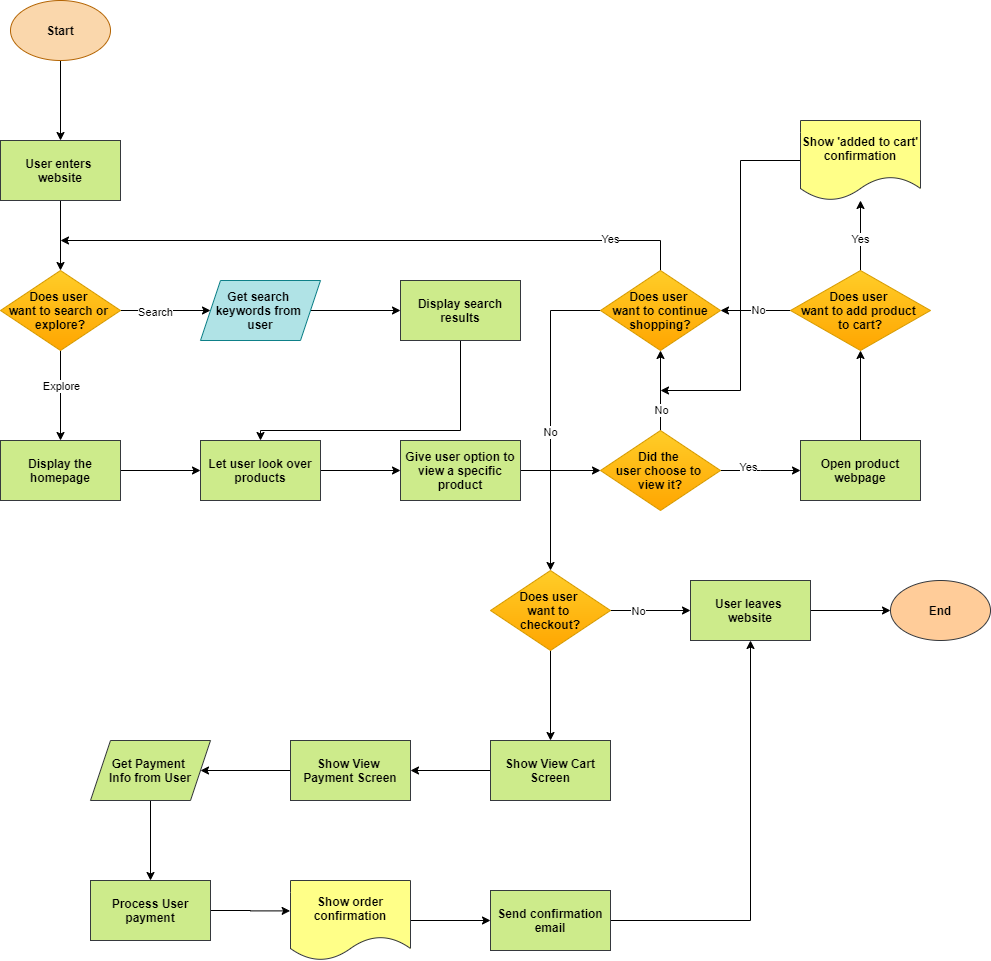

The diagram above was exported from draw.io. Its source (the exported page's mxGraphModel, read from the mxfile embedded in the PNG):
<mxGraphModel dx="990" dy="575" grid="1" gridSize="10" guides="1" tooltips="1" connect="1" arrows="1" fold="1" page="1" pageScale="1" pageWidth="850" pageHeight="1100" math="0" shadow="0">
  <root>
    <mxCell id="0" />
    <mxCell id="1" parent="0" />
    <mxCell id="48" value="" style="edgeStyle=orthogonalEdgeStyle;rounded=0;orthogonalLoop=1;jettySize=auto;html=1;fontColor=#000000;" edge="1" parent="1" source="2" target="47">
      <mxGeometry relative="1" as="geometry" />
    </mxCell>
    <mxCell id="2" value="&lt;b&gt;Start&lt;/b&gt;" style="ellipse;whiteSpace=wrap;html=1;fillColor=#fad7ac;strokeColor=#b46504;fontColor=#000000;" vertex="1" parent="1">
      <mxGeometry x="40" y="40" width="100" height="60" as="geometry" />
    </mxCell>
    <mxCell id="6" value="" style="edgeStyle=orthogonalEdgeStyle;rounded=0;orthogonalLoop=1;jettySize=auto;html=1;fontColor=#000000;" edge="1" parent="1" target="5">
      <mxGeometry relative="1" as="geometry">
        <mxPoint x="90" y="240" as="sourcePoint" />
      </mxGeometry>
    </mxCell>
    <mxCell id="8" value="" style="edgeStyle=orthogonalEdgeStyle;rounded=0;orthogonalLoop=1;jettySize=auto;html=1;fontColor=#000000;" edge="1" parent="1" source="5" target="7">
      <mxGeometry relative="1" as="geometry" />
    </mxCell>
    <mxCell id="9" value="&lt;font&gt;Explore&lt;/font&gt;" style="edgeLabel;html=1;align=center;verticalAlign=middle;resizable=0;points=[];fontColor=#000000;" vertex="1" connectable="0" parent="8">
      <mxGeometry x="-0.2311" relative="1" as="geometry">
        <mxPoint as="offset" />
      </mxGeometry>
    </mxCell>
    <mxCell id="11" value="" style="edgeStyle=orthogonalEdgeStyle;rounded=0;orthogonalLoop=1;jettySize=auto;html=1;fontColor=#000000;" edge="1" parent="1" source="5" target="10">
      <mxGeometry relative="1" as="geometry">
        <Array as="points">
          <mxPoint x="200" y="350" />
          <mxPoint x="200" y="350" />
        </Array>
      </mxGeometry>
    </mxCell>
    <mxCell id="13" value="&lt;font&gt;Search&lt;/font&gt;" style="edgeLabel;html=1;align=center;verticalAlign=middle;resizable=0;points=[];fontColor=#000000;" vertex="1" connectable="0" parent="11">
      <mxGeometry x="-0.2533" y="-1" relative="1" as="geometry">
        <mxPoint as="offset" />
      </mxGeometry>
    </mxCell>
    <mxCell id="5" value="&lt;b&gt;Does user &lt;br&gt;want to search or &lt;br&gt;explore?&lt;/b&gt;" style="rhombus;whiteSpace=wrap;html=1;strokeColor=#d79b00;fillColor=#ffcd28;gradientColor=#ffa500;" vertex="1" parent="1">
      <mxGeometry x="30" y="310" width="120" height="80" as="geometry" />
    </mxCell>
    <mxCell id="20" value="" style="edgeStyle=orthogonalEdgeStyle;rounded=0;orthogonalLoop=1;jettySize=auto;html=1;fontColor=#000000;" edge="1" parent="1" source="7">
      <mxGeometry relative="1" as="geometry">
        <mxPoint x="230" y="510" as="targetPoint" />
      </mxGeometry>
    </mxCell>
    <mxCell id="7" value="&lt;b&gt;Display the homepage&lt;/b&gt;" style="whiteSpace=wrap;html=1;strokeColor=#36393d;fillColor=#cdeb8b;fontColor=#000000;" vertex="1" parent="1">
      <mxGeometry x="30" y="480" width="120" height="60" as="geometry" />
    </mxCell>
    <mxCell id="18" value="" style="edgeStyle=orthogonalEdgeStyle;rounded=0;orthogonalLoop=1;jettySize=auto;html=1;fontColor=#000000;" edge="1" parent="1" source="10" target="17">
      <mxGeometry relative="1" as="geometry" />
    </mxCell>
    <mxCell id="10" value="&lt;b&gt;&lt;font color=&quot;#000000&quot;&gt;Get search &lt;br&gt;keywords from &lt;br&gt;user&lt;/font&gt;&lt;/b&gt;" style="shape=parallelogram;perimeter=parallelogramPerimeter;whiteSpace=wrap;html=1;fixedSize=1;strokeColor=#0e8088;fillColor=#b0e3e6;" vertex="1" parent="1">
      <mxGeometry x="230" y="320" width="120" height="60" as="geometry" />
    </mxCell>
    <mxCell id="23" value="" style="edgeStyle=orthogonalEdgeStyle;rounded=0;orthogonalLoop=1;jettySize=auto;html=1;fontColor=#000000;" edge="1" parent="1" source="17" target="22">
      <mxGeometry relative="1" as="geometry">
        <Array as="points">
          <mxPoint x="490" y="470" />
        </Array>
      </mxGeometry>
    </mxCell>
    <mxCell id="17" value="&lt;b&gt;&lt;font color=&quot;#000000&quot;&gt;Display search results&lt;/font&gt;&lt;/b&gt;" style="whiteSpace=wrap;html=1;strokeColor=#36393d;fillColor=#cdeb8b;" vertex="1" parent="1">
      <mxGeometry x="430" y="320" width="120" height="60" as="geometry" />
    </mxCell>
    <mxCell id="25" value="" style="edgeStyle=orthogonalEdgeStyle;rounded=0;orthogonalLoop=1;jettySize=auto;html=1;fontColor=#000000;" edge="1" parent="1" source="22" target="24">
      <mxGeometry relative="1" as="geometry" />
    </mxCell>
    <mxCell id="22" value="&lt;b&gt;&lt;font color=&quot;#000000&quot;&gt;Let user look over products&lt;/font&gt;&lt;/b&gt;" style="whiteSpace=wrap;html=1;strokeColor=#36393d;fillColor=#cdeb8b;" vertex="1" parent="1">
      <mxGeometry x="230" y="480" width="120" height="60" as="geometry" />
    </mxCell>
    <mxCell id="27" value="" style="edgeStyle=orthogonalEdgeStyle;rounded=0;orthogonalLoop=1;jettySize=auto;html=1;fontColor=#000000;" edge="1" parent="1" source="24" target="26">
      <mxGeometry relative="1" as="geometry" />
    </mxCell>
    <mxCell id="24" value="&lt;b&gt;&lt;font color=&quot;#000000&quot;&gt;Give user option to view a specific product&lt;/font&gt;&lt;/b&gt;" style="whiteSpace=wrap;html=1;strokeColor=#36393d;fillColor=#cdeb8b;" vertex="1" parent="1">
      <mxGeometry x="430" y="480" width="120" height="60" as="geometry" />
    </mxCell>
    <mxCell id="29" value="" style="edgeStyle=orthogonalEdgeStyle;rounded=0;orthogonalLoop=1;jettySize=auto;html=1;fontColor=#000000;" edge="1" parent="1" source="26" target="28">
      <mxGeometry relative="1" as="geometry" />
    </mxCell>
    <mxCell id="30" value="&lt;font&gt;No&lt;/font&gt;" style="edgeLabel;html=1;align=center;verticalAlign=middle;resizable=0;points=[];fontColor=#000000;" vertex="1" connectable="0" parent="29">
      <mxGeometry x="0.285" y="-3" relative="1" as="geometry">
        <mxPoint x="-3" y="30" as="offset" />
      </mxGeometry>
    </mxCell>
    <mxCell id="34" value="" style="edgeStyle=orthogonalEdgeStyle;rounded=0;orthogonalLoop=1;jettySize=auto;html=1;fontColor=#000000;" edge="1" parent="1" source="26" target="33">
      <mxGeometry relative="1" as="geometry">
        <Array as="points">
          <mxPoint x="790" y="510" />
          <mxPoint x="790" y="510" />
        </Array>
      </mxGeometry>
    </mxCell>
    <mxCell id="26" value="&lt;b&gt;Did the &lt;br&gt;user&amp;nbsp;choose to &lt;br&gt;view it?&lt;/b&gt;" style="rhombus;whiteSpace=wrap;html=1;strokeColor=#d79b00;fillColor=#ffcd28;gradientColor=#ffa500;" vertex="1" parent="1">
      <mxGeometry x="630" y="470" width="120" height="80" as="geometry" />
    </mxCell>
    <mxCell id="31" style="edgeStyle=orthogonalEdgeStyle;rounded=0;orthogonalLoop=1;jettySize=auto;html=1;exitX=0.5;exitY=0;exitDx=0;exitDy=0;fontColor=#000000;" edge="1" parent="1" source="28">
      <mxGeometry relative="1" as="geometry">
        <mxPoint x="90" y="280" as="targetPoint" />
        <Array as="points">
          <mxPoint x="690" y="280" />
        </Array>
      </mxGeometry>
    </mxCell>
    <mxCell id="32" value="&lt;font&gt;Yes&lt;/font&gt;" style="edgeLabel;html=1;align=center;verticalAlign=middle;resizable=0;points=[];fontColor=#000000;" vertex="1" connectable="0" parent="31">
      <mxGeometry x="-0.7442" y="-2" relative="1" as="geometry">
        <mxPoint as="offset" />
      </mxGeometry>
    </mxCell>
    <mxCell id="40" style="edgeStyle=orthogonalEdgeStyle;rounded=0;orthogonalLoop=1;jettySize=auto;html=1;exitX=0;exitY=0.5;exitDx=0;exitDy=0;fontColor=#000000;" edge="1" parent="1" source="28">
      <mxGeometry relative="1" as="geometry">
        <mxPoint x="580" y="610" as="targetPoint" />
      </mxGeometry>
    </mxCell>
    <mxCell id="28" value="&lt;b&gt;Does user &lt;br&gt;want to continue shopping?&lt;/b&gt;" style="rhombus;whiteSpace=wrap;html=1;strokeColor=#d79b00;fillColor=#ffcd28;gradientColor=#ffa500;" vertex="1" parent="1">
      <mxGeometry x="630" y="310" width="120" height="80" as="geometry" />
    </mxCell>
    <mxCell id="37" value="" style="edgeStyle=orthogonalEdgeStyle;rounded=0;orthogonalLoop=1;jettySize=auto;html=1;fontColor=#000000;" edge="1" parent="1" source="33" target="36">
      <mxGeometry relative="1" as="geometry" />
    </mxCell>
    <mxCell id="33" value="&lt;b&gt;&lt;font color=&quot;#000000&quot;&gt;Open product webpage&lt;/font&gt;&lt;/b&gt;" style="whiteSpace=wrap;html=1;strokeColor=#36393d;fillColor=#cdeb8b;" vertex="1" parent="1">
      <mxGeometry x="830" y="480" width="120" height="60" as="geometry" />
    </mxCell>
    <mxCell id="35" value="&lt;font&gt;Yes&lt;br&gt;&lt;/font&gt;" style="edgeLabel;html=1;align=center;verticalAlign=middle;resizable=0;points=[];fontColor=#000000;" vertex="1" connectable="0" parent="1">
      <mxGeometry x="703" y="430" as="geometry">
        <mxPoint x="74" y="76" as="offset" />
      </mxGeometry>
    </mxCell>
    <mxCell id="38" value="" style="edgeStyle=orthogonalEdgeStyle;rounded=0;orthogonalLoop=1;jettySize=auto;html=1;fontColor=#000000;" edge="1" parent="1" source="36" target="28">
      <mxGeometry relative="1" as="geometry" />
    </mxCell>
    <mxCell id="43" value="" style="edgeStyle=orthogonalEdgeStyle;rounded=0;orthogonalLoop=1;jettySize=auto;html=1;fontColor=#000000;" edge="1" parent="1" source="36" target="42">
      <mxGeometry relative="1" as="geometry" />
    </mxCell>
    <mxCell id="36" value="&lt;b&gt;Does user &lt;br&gt;want to add product &lt;br&gt;to cart?&lt;/b&gt;" style="rhombus;whiteSpace=wrap;html=1;strokeColor=#d79b00;fillColor=#ffcd28;gradientColor=#ffa500;" vertex="1" parent="1">
      <mxGeometry x="820" y="310" width="140" height="80" as="geometry" />
    </mxCell>
    <mxCell id="39" value="&lt;font&gt;No&lt;/font&gt;" style="edgeLabel;html=1;align=center;verticalAlign=middle;resizable=0;points=[];fontColor=#000000;" vertex="1" connectable="0" parent="1">
      <mxGeometry x="703" y="429" as="geometry">
        <mxPoint x="84" y="-80" as="offset" />
      </mxGeometry>
    </mxCell>
    <mxCell id="41" value="&lt;font&gt;No&lt;/font&gt;" style="edgeLabel;html=1;align=center;verticalAlign=middle;resizable=0;points=[];fontColor=#000000;" vertex="1" connectable="0" parent="1">
      <mxGeometry x="713" y="480" as="geometry">
        <mxPoint x="-134" y="-9" as="offset" />
      </mxGeometry>
    </mxCell>
    <mxCell id="45" style="edgeStyle=orthogonalEdgeStyle;rounded=0;orthogonalLoop=1;jettySize=auto;html=1;exitX=0;exitY=0.5;exitDx=0;exitDy=0;fontColor=#000000;" edge="1" parent="1" source="42">
      <mxGeometry relative="1" as="geometry">
        <mxPoint x="690" y="430" as="targetPoint" />
        <Array as="points">
          <mxPoint x="770" y="200" />
          <mxPoint x="770" y="430" />
        </Array>
      </mxGeometry>
    </mxCell>
    <mxCell id="42" value="&lt;b&gt;Show 'added to cart' confirmation&lt;/b&gt;" style="shape=document;whiteSpace=wrap;html=1;boundedLbl=1;strokeColor=#36393d;fillColor=#ffff88;fontColor=#000000;" vertex="1" parent="1">
      <mxGeometry x="830" y="160" width="120" height="80" as="geometry" />
    </mxCell>
    <mxCell id="44" value="&lt;font&gt;Yes&lt;br&gt;&lt;/font&gt;" style="edgeLabel;html=1;align=center;verticalAlign=middle;resizable=0;points=[];fontColor=#000000;" vertex="1" connectable="0" parent="1">
      <mxGeometry x="723" y="449" as="geometry">
        <mxPoint x="166" y="-171" as="offset" />
      </mxGeometry>
    </mxCell>
    <mxCell id="47" value="&lt;b&gt;&lt;font color=&quot;#000000&quot;&gt;User enters &lt;br&gt;website&lt;/font&gt;&lt;/b&gt;" style="whiteSpace=wrap;html=1;strokeColor=#36393d;fillColor=#cdeb8b;" vertex="1" parent="1">
      <mxGeometry x="30" y="180" width="120" height="60" as="geometry" />
    </mxCell>
    <mxCell id="51" value="" style="edgeStyle=orthogonalEdgeStyle;rounded=0;orthogonalLoop=1;jettySize=auto;html=1;fontColor=#000000;" edge="1" parent="1" source="49" target="50">
      <mxGeometry relative="1" as="geometry" />
    </mxCell>
    <mxCell id="57" value="" style="edgeStyle=orthogonalEdgeStyle;rounded=0;orthogonalLoop=1;jettySize=auto;html=1;fontColor=#000000;" edge="1" parent="1" source="49" target="56">
      <mxGeometry relative="1" as="geometry" />
    </mxCell>
    <mxCell id="49" value="&lt;b&gt;Does user &lt;br&gt;want to &lt;br&gt;checkout?&lt;/b&gt;" style="rhombus;whiteSpace=wrap;html=1;fillColor=#ffcd28;strokeColor=#d79b00;gradientColor=#ffa500;" vertex="1" parent="1">
      <mxGeometry x="520" y="610" width="120" height="80" as="geometry" />
    </mxCell>
    <mxCell id="53" value="" style="edgeStyle=orthogonalEdgeStyle;rounded=0;orthogonalLoop=1;jettySize=auto;html=1;fontColor=#000000;" edge="1" parent="1" source="50" target="52">
      <mxGeometry relative="1" as="geometry" />
    </mxCell>
    <mxCell id="50" value="&lt;b&gt;&lt;font color=&quot;#000000&quot;&gt;User leaves &lt;br&gt;website&lt;/font&gt;&lt;/b&gt;" style="whiteSpace=wrap;html=1;strokeColor=#36393d;fillColor=#cdeb8b;" vertex="1" parent="1">
      <mxGeometry x="720" y="620" width="120" height="60" as="geometry" />
    </mxCell>
    <mxCell id="52" value="&lt;font color=&quot;#000000&quot;&gt;&lt;b&gt;End&lt;/b&gt;&lt;/font&gt;" style="ellipse;whiteSpace=wrap;html=1;strokeColor=#36393d;fillColor=#ffcc99;" vertex="1" parent="1">
      <mxGeometry x="920" y="620" width="100" height="60" as="geometry" />
    </mxCell>
    <mxCell id="55" value="&lt;font&gt;No&lt;/font&gt;" style="edgeLabel;html=1;align=center;verticalAlign=middle;resizable=0;points=[];fontColor=#000000;" vertex="1" connectable="0" parent="1">
      <mxGeometry x="733" y="459" as="geometry">
        <mxPoint x="-66" y="191" as="offset" />
      </mxGeometry>
    </mxCell>
    <mxCell id="59" value="" style="edgeStyle=orthogonalEdgeStyle;rounded=0;orthogonalLoop=1;jettySize=auto;html=1;fontColor=#000000;" edge="1" parent="1" source="56" target="58">
      <mxGeometry relative="1" as="geometry" />
    </mxCell>
    <mxCell id="56" value="&lt;font color=&quot;#000000&quot;&gt;&lt;b&gt;Show View Cart Screen&lt;/b&gt;&lt;/font&gt;" style="whiteSpace=wrap;html=1;strokeColor=#36393d;fillColor=#cdeb8b;" vertex="1" parent="1">
      <mxGeometry x="520" y="780" width="120" height="60" as="geometry" />
    </mxCell>
    <mxCell id="61" value="" style="edgeStyle=orthogonalEdgeStyle;rounded=0;orthogonalLoop=1;jettySize=auto;html=1;fontColor=#000000;" edge="1" parent="1" source="58" target="60">
      <mxGeometry relative="1" as="geometry" />
    </mxCell>
    <mxCell id="58" value="&lt;font color=&quot;#000000&quot;&gt;&lt;b&gt;Show View &lt;br&gt;Payment Screen&lt;/b&gt;&lt;/font&gt;" style="whiteSpace=wrap;html=1;strokeColor=#36393d;fillColor=#cdeb8b;" vertex="1" parent="1">
      <mxGeometry x="320" y="780" width="120" height="60" as="geometry" />
    </mxCell>
    <mxCell id="63" value="" style="edgeStyle=orthogonalEdgeStyle;rounded=0;orthogonalLoop=1;jettySize=auto;html=1;fontColor=#000000;" edge="1" parent="1" source="60" target="62">
      <mxGeometry relative="1" as="geometry" />
    </mxCell>
    <mxCell id="60" value="&lt;b&gt;&lt;font color=&quot;#000000&quot;&gt;Get Payment &lt;br&gt;Info from User&lt;/font&gt;&lt;/b&gt;" style="shape=parallelogram;perimeter=parallelogramPerimeter;whiteSpace=wrap;html=1;fixedSize=1;strokeColor=#36393d;fillColor=#cdeb8b;" vertex="1" parent="1">
      <mxGeometry x="120" y="780" width="120" height="60" as="geometry" />
    </mxCell>
    <mxCell id="66" style="edgeStyle=orthogonalEdgeStyle;rounded=0;orthogonalLoop=1;jettySize=auto;html=1;exitX=1;exitY=0.5;exitDx=0;exitDy=0;entryX=-0.003;entryY=0.38;entryDx=0;entryDy=0;entryPerimeter=0;fontColor=#000000;" edge="1" parent="1" source="62" target="64">
      <mxGeometry relative="1" as="geometry" />
    </mxCell>
    <mxCell id="62" value="&lt;b&gt;&lt;font color=&quot;#000000&quot;&gt;Process User payment&lt;/font&gt;&lt;/b&gt;" style="whiteSpace=wrap;html=1;strokeColor=#36393d;fillColor=#cdeb8b;" vertex="1" parent="1">
      <mxGeometry x="120" y="920" width="120" height="60" as="geometry" />
    </mxCell>
    <mxCell id="68" value="" style="edgeStyle=orthogonalEdgeStyle;rounded=0;orthogonalLoop=1;jettySize=auto;html=1;fontColor=#000000;" edge="1" parent="1" source="64" target="67">
      <mxGeometry relative="1" as="geometry" />
    </mxCell>
    <mxCell id="64" value="&lt;b&gt;Show order confirmation&lt;/b&gt;" style="shape=document;whiteSpace=wrap;html=1;boundedLbl=1;strokeColor=#36393d;fillColor=#ffff88;fontColor=#000000;" vertex="1" parent="1">
      <mxGeometry x="320" y="920" width="120" height="80" as="geometry" />
    </mxCell>
    <mxCell id="69" style="edgeStyle=orthogonalEdgeStyle;rounded=0;orthogonalLoop=1;jettySize=auto;html=1;exitX=1;exitY=0.5;exitDx=0;exitDy=0;entryX=0.5;entryY=1;entryDx=0;entryDy=0;fontColor=#000000;" edge="1" parent="1" source="67" target="50">
      <mxGeometry relative="1" as="geometry" />
    </mxCell>
    <mxCell id="67" value="&lt;b&gt;&lt;font color=&quot;#000000&quot;&gt;Send confirmation email&lt;/font&gt;&lt;/b&gt;" style="whiteSpace=wrap;html=1;strokeColor=#36393d;fillColor=#cdeb8b;" vertex="1" parent="1">
      <mxGeometry x="520" y="930" width="120" height="60" as="geometry" />
    </mxCell>
  </root>
</mxGraphModel>